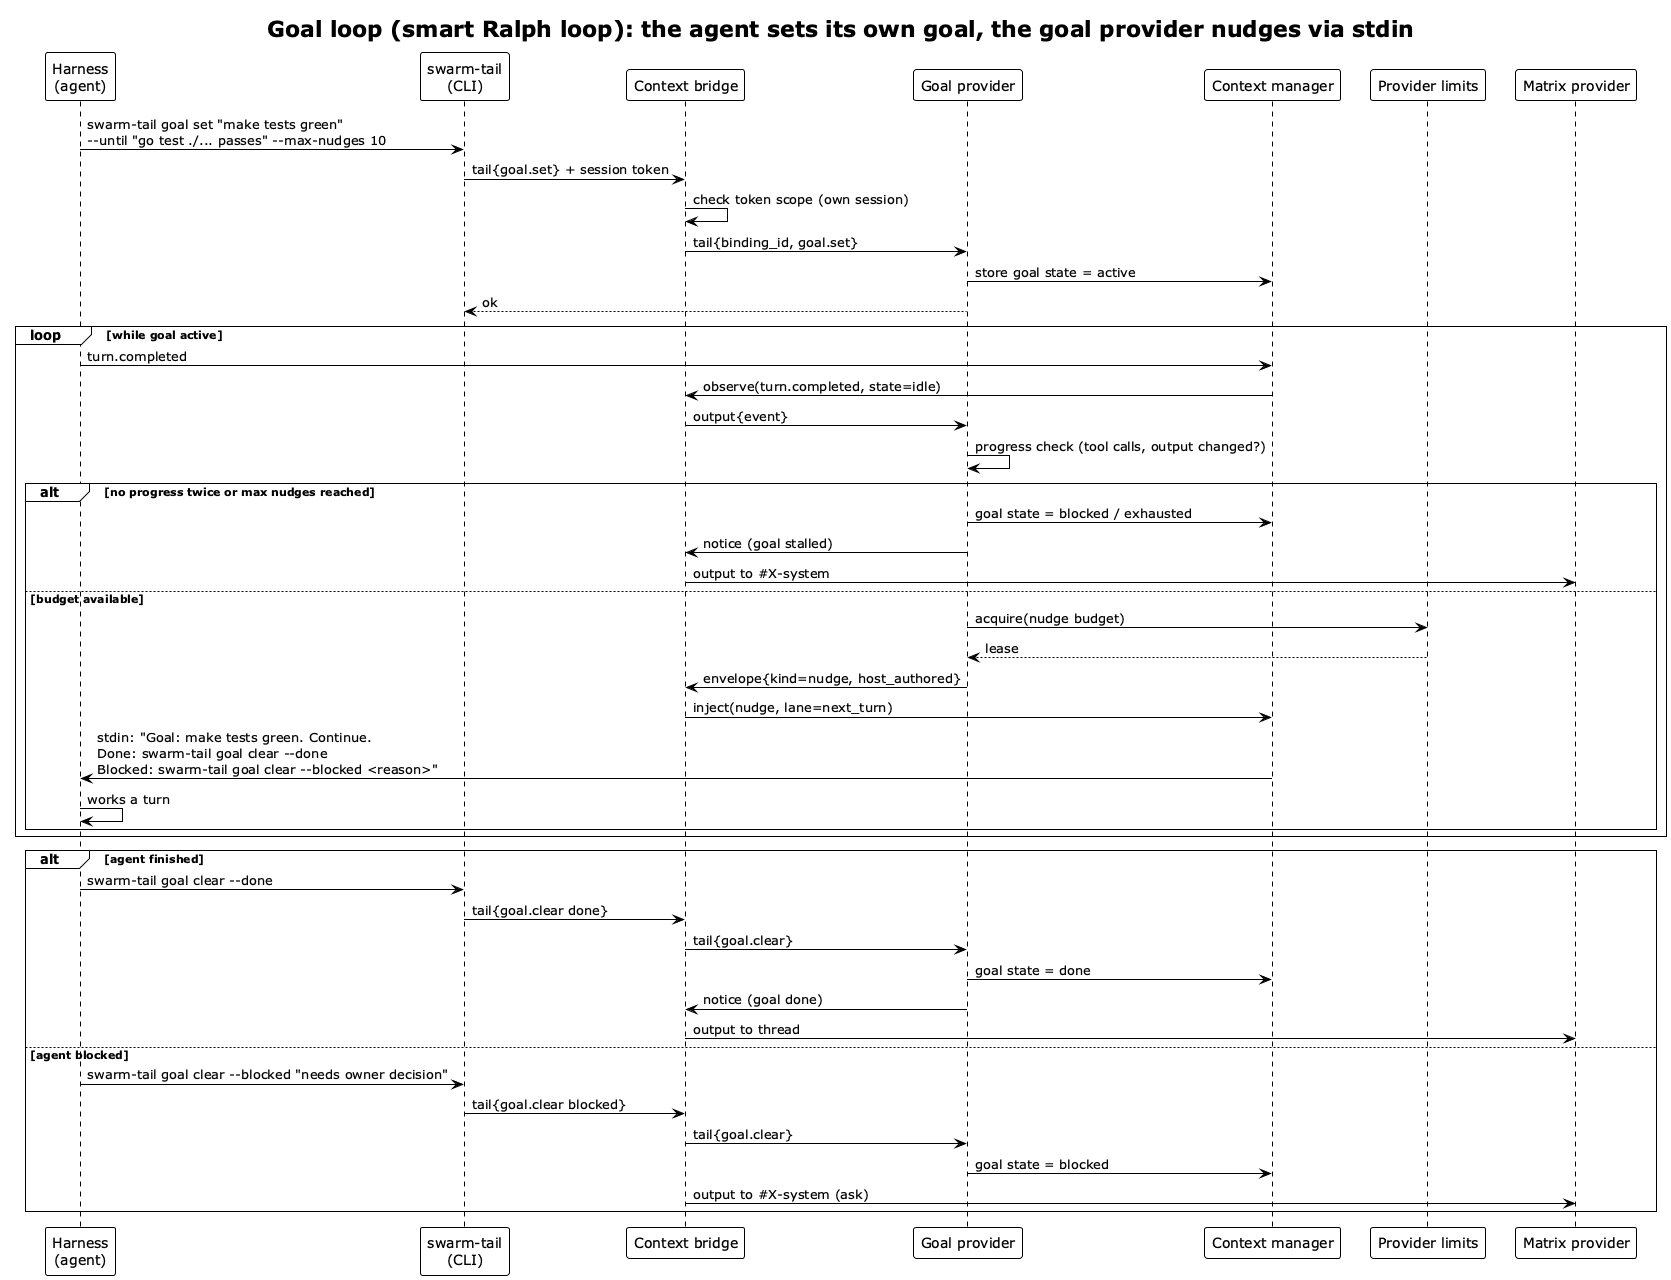

The diagram above was rendered by PlantUML. Its source (embedded in the PNG):
@startuml goal-loop
!theme plain
title Goal loop (smart Ralph loop): the agent sets its own goal, the goal provider nudges via stdin

participant "Harness\n(agent)" as H
participant "swarm-tail\n(CLI)" as Tail
participant "Context bridge" as BR
participant "Goal provider" as GP
participant "Context manager" as CM
participant "Provider limits" as Lim
participant "Matrix provider" as MP

H -> Tail: swarm-tail goal set "make tests green"\n--until "go test ./... passes" ~--max-nudges 10
Tail -> BR: tail{goal.set} + session token
BR -> BR: check token scope (own session)
BR -> GP: tail{binding_id, goal.set}
GP -> CM: store goal state = active
GP --> Tail: ok

loop while goal active
  H -> CM: turn.completed
  CM -> BR: observe(turn.completed, state=idle)
  BR -> GP: output{event}
  GP -> GP: progress check (tool calls, output changed?)
  alt no progress twice or max nudges reached
    GP -> CM: goal state = blocked / exhausted
    GP -> BR: notice (goal stalled)
    BR -> MP: output to #X-system
  else budget available
    GP -> Lim: acquire(nudge budget)
    Lim --> GP: lease
    GP -> BR: envelope{kind=nudge, host_authored}
    BR -> CM: inject(nudge, lane=next_turn)
    CM -> H: stdin: "Goal: make tests green. Continue.\nDone: swarm-tail goal clear ~--done\nBlocked: swarm-tail goal clear ~--blocked <reason>"
    H -> H: works a turn
  end
end

alt agent finished
  H -> Tail: swarm-tail goal clear ~--done
  Tail -> BR: tail{goal.clear done}
  BR -> GP: tail{goal.clear}
  GP -> CM: goal state = done
  GP -> BR: notice (goal done)
  BR -> MP: output to thread
else agent blocked
  H -> Tail: swarm-tail goal clear ~--blocked "needs owner decision"
  Tail -> BR: tail{goal.clear blocked}
  BR -> GP: tail{goal.clear}
  GP -> CM: goal state = blocked
  BR -> MP: output to #X-system (ask)
end
@enduml